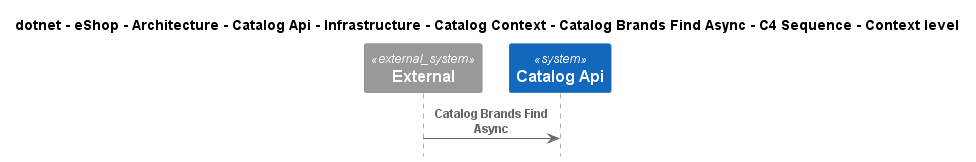

The diagram above was rendered by PlantUML. Its source (embedded in the PNG):
@startuml
!include ..\..\..\..\..\..\..\..\..\..\..\.c4s\C4_Sequence.puml

title dotnet - eShop - Architecture - Catalog Api - Infrastructure - Catalog Context - Catalog Brands Find Async - C4 Sequence - Context level

System_Ext(C4InterFlow.SoftwareSystems.ExternalSystem, "External", "")
System(dotnet.eShop.Architecture.SoftwareSystems.CatalogApi, "Catalog Api", "")

Rel(C4InterFlow.SoftwareSystems.ExternalSystem, dotnet.eShop.Architecture.SoftwareSystems.CatalogApi, "Catalog Brands Find Async")


@enduml